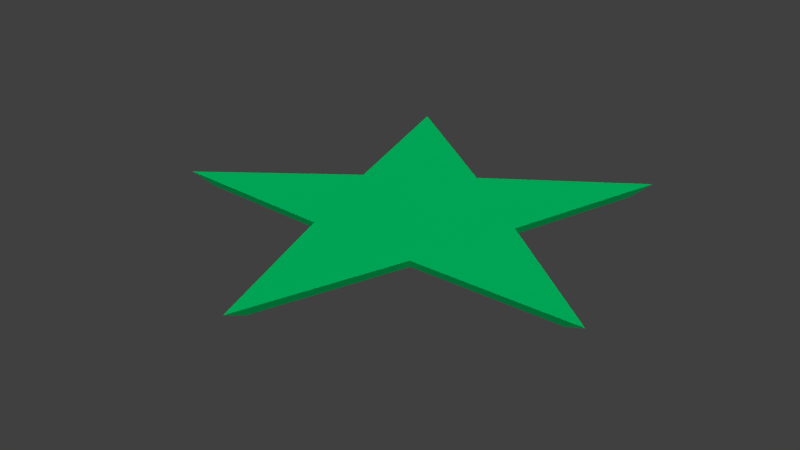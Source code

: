 # Source: star_01_mockup.blend  (saved by Blender 2.78.0; exported with 4.5.12 LTS)
import bpy
from mathutils import Matrix  # noqa: F401  (used for matrix-valued properties, if any)

bpy.ops.wm.read_factory_settings(use_empty=True)
scene = bpy.context.scene
scene.name = 'Scene'

# ---- collections
col_collection_1 = bpy.data.collections.new('Collection 1'); scene.collection.children.link(col_collection_1)

# ---- materials (node trees are filled in below, after node groups)
mat_star_01_material = bpy.data.materials.new('star_01_material')
mat_star_01_material.alpha_threshold = 0.0
mat_star_01_material.use_transparent_shadow = False
mat_star_01_material.diffuse_color = (0.0, 1.0, 0.2385, 1.0)
mat_star_01_material.roughness = 0.5
mat_star_01_material.specular_intensity = 0.0

# ---- material node trees

# ---- world
world_world = bpy.data.worlds.new('World'); scene.world = world_world
world_world.color = (0.05088, 0.05088, 0.05088)
world_world.use_sun_shadow = False
world_world.sun_shadow_jitter_overblur = 0.0
world_world.cycles.sampling_method = 'MANUAL'

# ---- lights
light_hemi_001 = bpy.data.lights.new('Hemi.001', 'SUN')
light_hemi_001.transmission_factor = 0.0
light_hemi_001.angle = 0.1993
light_hemi_001.energy = 0.5
light_hemi_001.shadow_buffer_clip_start = 0.5
light_hemi_001.shadow_soft_size = 0.1
light_hemi_001.shadow_cascade_max_distance = 1000.0
light_hemi = bpy.data.lights.new('Hemi', 'SUN')
light_hemi.transmission_factor = 0.0
light_hemi.angle = 0.1993
light_hemi.energy = 1.0
light_hemi.shadow_buffer_clip_start = 0.5
light_hemi.shadow_soft_size = 0.1
light_hemi.shadow_cascade_max_distance = 1000.0

# ---- meshes
me_circle_001 = bpy.data.meshes.new('Circle.001')
me_circle_001.from_pydata([(0.0, -0.1, -3.258e-08), (-0.02351, -0.03236, -1.054e-08), (-0.09511, -0.0309, -1.007e-08), (-0.03804, 0.01236, 4.028e-09), (-0.05878, 0.0809, 2.636e-08), (1.351e-09, 0.04, 1.303e-08), (0.05878, 0.0809, 2.636e-08), (0.03804, 0.01236, 4.028e-09), (0.09511, -0.0309, -1.007e-08), (0.02351, -0.03236, -1.054e-08), (0.08573, -0.02785, -0.004742), (0.03429, 0.01114, -0.004742), (0.05298, 0.07292, -0.004742), (1.218e-09, 0.03605, -0.004742), (-0.05298, 0.07292, -0.004742), (-0.03429, 0.01114, -0.004742), (-0.08573, -0.02785, -0.004742), (-0.02119, -0.02917, -0.004742), (0.0, -0.09014, -0.004742), (-5.96e-09, 0.0, 0.0), (0.02119, -0.02917, -0.004742), (-5.373e-09, 1.278e-09, -0.004742)], [], [(2, 19, 3), (9, 19, 0), (6, 19, 7), (3, 19, 4), (0, 19, 1), (7, 19, 8), (4, 19, 5), (1, 19, 2), (8, 19, 9), (5, 19, 6), (16, 15, 21), (20, 18, 21), (12, 11, 21), (15, 14, 21), (18, 17, 21), (11, 10, 21), (14, 13, 21), (17, 16, 21), (10, 20, 21), (13, 12, 21), (2, 3, 15, 16), (9, 0, 18, 20), (6, 7, 11, 12), (3, 4, 14, 15), (0, 1, 17, 18), (7, 8, 10, 11), (4, 5, 13, 14), (1, 2, 16, 17), (8, 9, 20, 10), (5, 6, 12, 13)])
_uv = me_circle_001.uv_layers.new(name='UVMap')
_uv.uv.foreach_set('vector', [0.5, 0.191, 0.2764, 0.5, 0.3106, 0.3, 0.3106, 0.7, 0.2764, 0.5, 0.5, 0.809, 0.0, 0.5, 0.2764, 0.5, 0.187, 0.6236, 0.3106, 0.3, 0.2764, 0.5, 0.191, 0.0, 0.5, 0.809, 0.2764, 0.5, 0.387, 0.5, 0.187, 0.6236, 0.2764, 0.5, 0.191, 1.0, 0.191, 0.0, 0.2764, 0.5, 0.187, 0.3764, 0.387, 0.5, 0.2764, 0.5, 0.5, 0.191, 0.191, 1.0, 0.2764, 0.5, 0.3106, 0.7, 0.187, 0.3764, 0.2764, 0.5, 0.0, 0.5, 0.9779, 0.7785, 0.8072, 0.6803, 0.7764, 0.5, 0.8072, 0.3197, 0.9779, 0.2215, 0.7764, 0.5, 0.5273, 0.5, 0.6958, 0.3886, 0.7764, 0.5, 0.8072, 0.6803, 0.6994, 0.9507, 0.7764, 0.5, 0.9779, 0.2215, 0.876, 0.5, 0.7764, 0.5, 0.6958, 0.3886, 0.6994, 0.04932, 0.7764, 0.5, 0.6994, 0.9507, 0.6958, 0.6114, 0.7764, 0.5, 0.876, 0.5, 0.9779, 0.7785, 0.7764, 0.5, 0.6994, 0.04932, 0.8072, 0.3197, 0.7764, 0.5, 0.6958, 0.6114, 0.5273, 0.5, 0.7764, 0.5, 1.0, 0.809, 0.8106, 0.7, 0.8072, 0.6803, 0.9779, 0.7785, 0.8106, 0.3, 1.0, 0.191, 0.9779, 0.2215, 0.8072, 0.3197, 0.5, 0.5, 0.687, 0.3764, 0.6958, 0.3886, 0.5273, 0.5, 0.8106, 0.7, 0.691, 1.0, 0.6994, 0.9507, 0.8072, 0.6803, 1.0, 0.191, 0.887, 0.5, 0.876, 0.5, 0.9779, 0.2215, 0.687, 0.3764, 0.691, 0.0, 0.6994, 0.04932, 0.6958, 0.3886, 0.691, 1.0, 0.687, 0.6236, 0.6958, 0.6114, 0.6994, 0.9507, 0.887, 0.5, 1.0, 0.809, 0.9779, 0.7785, 0.876, 0.5, 0.691, 0.0, 0.8106, 0.3, 0.8072, 0.3197, 0.6994, 0.04932, 0.687, 0.6236, 0.5, 0.5, 0.5273, 0.5, 0.6958, 0.6114])
me_circle_001.materials.append(mat_star_01_material)
me_circle_001.use_remesh_preserve_volume = False
me_circle_001.use_remesh_preserve_attributes = False
me_circle_001.use_mirror_vertex_groups = False
me_circle_001.update()

# ---- objects
ob_circle = bpy.data.objects.new('Circle', me_circle_001)
ob_bottom_light = bpy.data.objects.new('bottom_light', light_hemi_001)
ob_top_height = bpy.data.objects.new('top_height', light_hemi)

# ---- transforms, parenting, visibility, modifiers, constraints
ob_circle.location = (0.0, 0.0, 0.0)
ob_circle.lineart.crease_threshold = 0.0
ob_bottom_light.location = (0.0, 0.0, -100.0)
ob_bottom_light.rotation_euler = (0.0, 3.142, 0.0)
ob_bottom_light.hide_viewport = True
ob_bottom_light.hide_select = True
ob_bottom_light.lineart.crease_threshold = 0.0
ob_top_height.location = (0.0, 0.0, 100.0)
ob_top_height.hide_viewport = True
ob_top_height.hide_select = True
ob_top_height.lineart.crease_threshold = 0.0

# ---- collection membership
col_collection_1.objects.link(ob_circle)
col_collection_1.objects.link(ob_bottom_light)
col_collection_1.objects.link(ob_top_height)

# ---- scene / render settings (as saved in the file)
scene.frame_start = 1; scene.frame_end = 250; scene.frame_set(1)
scene.render.engine = 'BLENDER_EEVEE_NEXT'
scene.render.resolution_percentage = 50
scene.render.dither_intensity = 0.0
scene.cycles.use_denoising = False
scene.cycles.samples = 128
scene.cycles.sampling_pattern = 'TABULATED_SOBOL'
scene.cycles.light_sampling_threshold = 0.0
scene.cycles.use_adaptive_sampling = False
scene.cycles.use_light_tree = False
scene.cycles.blur_glossy = 0.0
scene.cycles.sample_clamp_indirect = 0.0
scene.view_settings.view_transform = 'Standard'
bpy.context.view_layer.update()

# ---- added for rendering (the .blend has no active camera): camera
cam_auto = bpy.data.cameras.new('AutoCamera')
cam_auto.lens = 50.0
cam_auto.sensor_width = 36.0
cam_auto.clip_end = 1000.0
ob_auto_camera = bpy.data.objects.new('AutoCamera', cam_auto)
scene.collection.objects.link(ob_auto_camera)
ob_auto_camera.location = (0.24291, -0.301041, 0.191957)
ob_auto_camera.rotation_euler = (1.09748, -7.21219e-08, 0.694738)
scene.camera = ob_auto_camera
bpy.context.view_layer.update()
